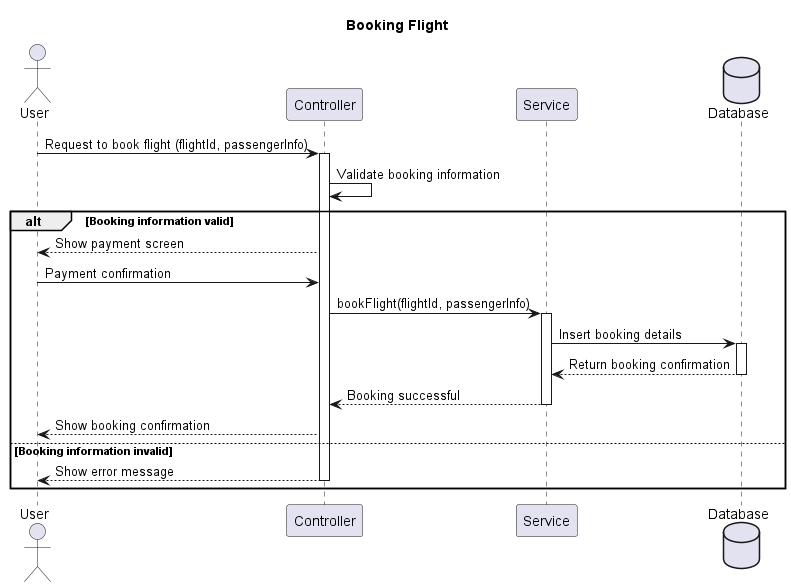

The diagram above was rendered by PlantUML. Its source (embedded in the PNG):
@startuml
title Booking Flight

actor User as u
participant Controller as ctrl
participant Service as sv
database Database as db

u -> ctrl: Request to book flight (flightId, passengerInfo)
activate ctrl
ctrl -> ctrl: Validate booking information
alt Booking information valid
    ctrl--> u: Show payment screen
    u -> ctrl: Payment confirmation
    ctrl -> sv: bookFlight(flightId, passengerInfo)
    activate sv
    sv -> db: Insert booking details
    activate db
    db --> sv: Return booking confirmation
    deactivate db
    sv --> ctrl: Booking successful
    deactivate sv
    ctrl --> u: Show booking confirmation
else Booking information invalid
    ctrl --> u: Show error message
    deactivate ctrl
end

@enduml